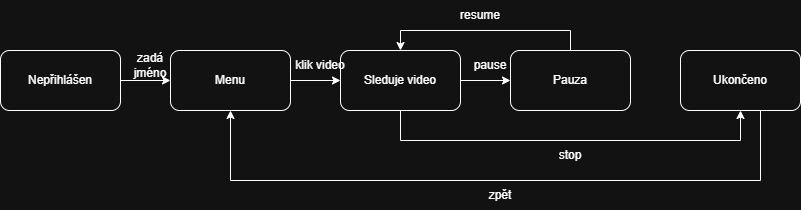

The diagram above was exported from draw.io. Its source (the exported page's mxGraphModel, read from the mxfile embedded in the PNG):
<mxGraphModel dx="1042" dy="1662" grid="1" gridSize="10" guides="1" tooltips="1" connect="1" arrows="1" fold="1" page="1" pageScale="1" pageWidth="850" pageHeight="1100" math="0" shadow="0">
  <root>
    <mxCell id="0" />
    <mxCell id="1" parent="0" />
    <mxCell id="Csn2FZFnT6CKQewRKqU1-11" edge="1" parent="1" source="Csn2FZFnT6CKQewRKqU1-1" style="edgeStyle=orthogonalEdgeStyle;rounded=0;orthogonalLoop=1;jettySize=auto;html=1;entryX=0;entryY=0.5;entryDx=0;entryDy=0;" target="Csn2FZFnT6CKQewRKqU1-2">
      <mxGeometry relative="1" as="geometry" />
    </mxCell>
    <mxCell id="Csn2FZFnT6CKQewRKqU1-1" parent="1" style="rounded=1;whiteSpace=wrap;html=1;" value="Nepřihlášen" vertex="1">
      <mxGeometry height="60" width="120" x="40" y="30" as="geometry" />
    </mxCell>
    <mxCell id="Csn2FZFnT6CKQewRKqU1-12" edge="1" parent="1" source="Csn2FZFnT6CKQewRKqU1-2" style="edgeStyle=orthogonalEdgeStyle;rounded=0;orthogonalLoop=1;jettySize=auto;html=1;exitX=1;exitY=0.5;exitDx=0;exitDy=0;entryX=0;entryY=0.5;entryDx=0;entryDy=0;" target="Csn2FZFnT6CKQewRKqU1-3">
      <mxGeometry relative="1" as="geometry" />
    </mxCell>
    <mxCell id="Csn2FZFnT6CKQewRKqU1-2" parent="1" style="rounded=1;whiteSpace=wrap;html=1;" value="Menu" vertex="1">
      <mxGeometry height="60" width="120" x="210" y="30" as="geometry" />
    </mxCell>
    <mxCell id="Csn2FZFnT6CKQewRKqU1-13" edge="1" parent="1" source="Csn2FZFnT6CKQewRKqU1-3" style="edgeStyle=orthogonalEdgeStyle;rounded=0;orthogonalLoop=1;jettySize=auto;html=1;exitX=1;exitY=0.5;exitDx=0;exitDy=0;entryX=0;entryY=0.5;entryDx=0;entryDy=0;" target="Csn2FZFnT6CKQewRKqU1-7">
      <mxGeometry relative="1" as="geometry" />
    </mxCell>
    <mxCell id="Csn2FZFnT6CKQewRKqU1-16" edge="1" parent="1" source="Csn2FZFnT6CKQewRKqU1-3" style="edgeStyle=orthogonalEdgeStyle;rounded=0;orthogonalLoop=1;jettySize=auto;html=1;entryX=0.5;entryY=1;entryDx=0;entryDy=0;" target="Csn2FZFnT6CKQewRKqU1-4">
      <mxGeometry relative="1" as="geometry">
        <Array as="points">
          <mxPoint x="440" y="120" />
          <mxPoint x="780" y="120" />
        </Array>
      </mxGeometry>
    </mxCell>
    <mxCell id="Csn2FZFnT6CKQewRKqU1-3" parent="1" style="rounded=1;whiteSpace=wrap;html=1;" value="Sleduje video" vertex="1">
      <mxGeometry height="60" width="120" x="380" y="30" as="geometry" />
    </mxCell>
    <mxCell id="Csn2FZFnT6CKQewRKqU1-17" edge="1" parent="1" source="Csn2FZFnT6CKQewRKqU1-4" style="edgeStyle=orthogonalEdgeStyle;rounded=0;orthogonalLoop=1;jettySize=auto;html=1;entryX=0.5;entryY=1;entryDx=0;entryDy=0;" target="Csn2FZFnT6CKQewRKqU1-2">
      <mxGeometry relative="1" as="geometry">
        <Array as="points">
          <mxPoint x="800" y="160" />
          <mxPoint x="270" y="160" />
        </Array>
        <mxPoint x="750" y="250" as="targetPoint" />
      </mxGeometry>
    </mxCell>
    <mxCell id="Csn2FZFnT6CKQewRKqU1-4" parent="1" style="rounded=1;whiteSpace=wrap;html=1;" value="Ukončeno" vertex="1">
      <mxGeometry height="60" width="120" x="720" y="30" as="geometry" />
    </mxCell>
    <mxCell id="Csn2FZFnT6CKQewRKqU1-15" edge="1" parent="1" source="Csn2FZFnT6CKQewRKqU1-7" style="edgeStyle=orthogonalEdgeStyle;rounded=0;orthogonalLoop=1;jettySize=auto;html=1;exitX=0.5;exitY=0;exitDx=0;exitDy=0;entryX=0.5;entryY=0;entryDx=0;entryDy=0;" target="Csn2FZFnT6CKQewRKqU1-3">
      <mxGeometry relative="1" as="geometry" />
    </mxCell>
    <mxCell id="Csn2FZFnT6CKQewRKqU1-7" parent="1" style="rounded=1;whiteSpace=wrap;html=1;" value="Pauza" vertex="1">
      <mxGeometry height="60" width="120" x="550" y="30" as="geometry" />
    </mxCell>
    <mxCell id="Csn2FZFnT6CKQewRKqU1-19" parent="1" style="text;html=1;whiteSpace=wrap;strokeColor=none;fillColor=none;align=center;verticalAlign=middle;rounded=0;" value="zadá jméno" vertex="1">
      <mxGeometry height="30" width="60" x="160" y="30" as="geometry" />
    </mxCell>
    <mxCell id="Csn2FZFnT6CKQewRKqU1-20" parent="1" style="text;html=1;whiteSpace=wrap;strokeColor=none;fillColor=none;align=center;verticalAlign=middle;rounded=0;" value="klik video" vertex="1">
      <mxGeometry height="30" width="60" x="330" y="30" as="geometry" />
    </mxCell>
    <mxCell id="Csn2FZFnT6CKQewRKqU1-21" parent="1" style="text;html=1;whiteSpace=wrap;strokeColor=none;fillColor=none;align=center;verticalAlign=middle;rounded=0;" value="pause" vertex="1">
      <mxGeometry height="30" width="60" x="500" y="30" as="geometry" />
    </mxCell>
    <mxCell id="Csn2FZFnT6CKQewRKqU1-22" parent="1" style="text;html=1;whiteSpace=wrap;strokeColor=none;fillColor=none;align=center;verticalAlign=middle;rounded=0;" value="resume" vertex="1">
      <mxGeometry height="30" width="60" x="490" y="-20" as="geometry" />
    </mxCell>
    <mxCell id="Csn2FZFnT6CKQewRKqU1-23" parent="1" style="text;html=1;whiteSpace=wrap;strokeColor=none;fillColor=none;align=center;verticalAlign=middle;rounded=0;" value="stop" vertex="1">
      <mxGeometry height="30" width="60" x="580" y="120" as="geometry" />
    </mxCell>
    <mxCell id="Csn2FZFnT6CKQewRKqU1-24" parent="1" style="text;html=1;whiteSpace=wrap;strokeColor=none;fillColor=none;align=center;verticalAlign=middle;rounded=0;" value="zpět" vertex="1">
      <mxGeometry height="30" width="60" x="510" y="160" as="geometry" />
    </mxCell>
  </root>
</mxGraphModel>